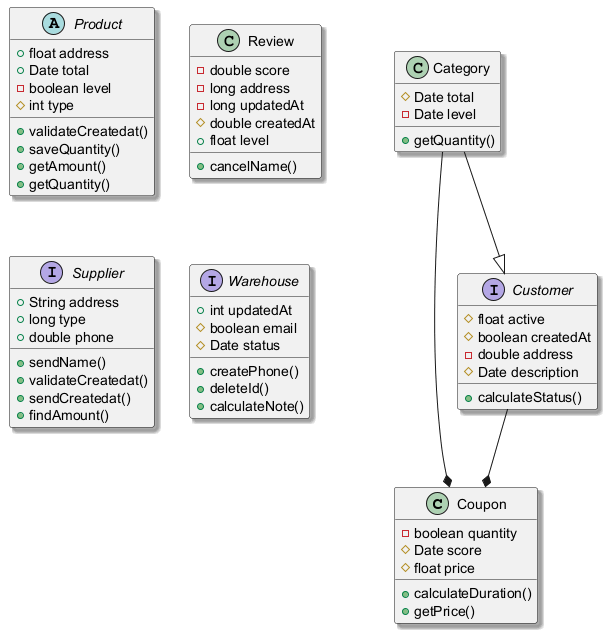

The diagram above was rendered by PlantUML. Its source (embedded in the PNG):
@startuml
skinparam shadowing true
class Coupon {
  -boolean quantity
  #Date score
  #float price
  +calculateDuration()
  +getPrice()
}
class Category {
  #Date total
  -Date level
  +getQuantity()
}
abstract class Product {
  +float address
  +Date total
  -boolean level
  #int type
  +validateCreatedat()
  +saveQuantity()
  +getAmount()
  +getQuantity()
}
interface Customer {
  #float active
  #boolean createdAt
  -double address
  #Date description
  +calculateStatus()
}
class Review {
  -double score
  -long address
  -long updatedAt
  #double createdAt
  +float level
  +cancelName()
}
interface Supplier {
  +String address
  +long type
  +double phone
  +sendName()
  +validateCreatedat()
  +sendCreatedat()
  +findAmount()
}
interface Warehouse {
  +int updatedAt
  #boolean email
  #Date status
  +createPhone()
  +deleteId()
  +calculateNote()
}
Category --|> Customer
Customer --* Coupon
Category --* Coupon
@enduml